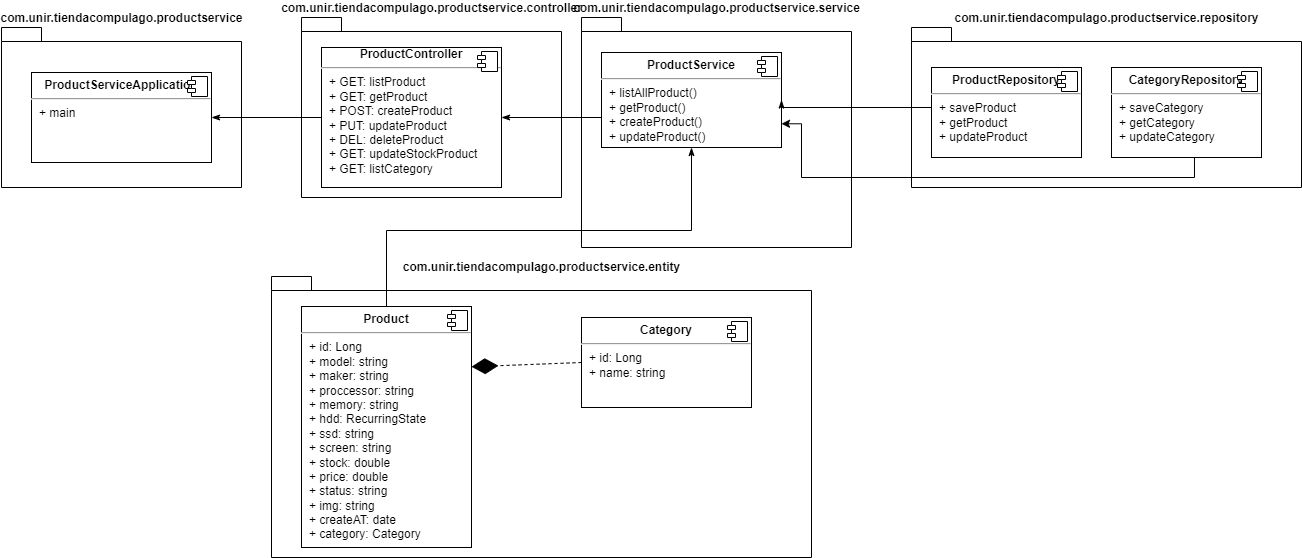

The diagram above was exported from draw.io. Its source (the exported page's mxGraphModel, read from the mxfile embedded in the PNG):
<mxGraphModel dx="868" dy="553" grid="1" gridSize="10" guides="1" tooltips="1" connect="1" arrows="1" fold="1" page="1" pageScale="1" pageWidth="1600" pageHeight="900" math="0" shadow="0">
  <root>
    <mxCell id="oU4NnwHmEACHxK7kArRQ-0" />
    <mxCell id="oU4NnwHmEACHxK7kArRQ-1" parent="oU4NnwHmEACHxK7kArRQ-0" />
    <mxCell id="oU4NnwHmEACHxK7kArRQ-2" value="com.unir.tiendacompulago.productservice.controller" style="shape=folder;fontStyle=1;spacingTop=10;tabWidth=40;tabHeight=14;tabPosition=left;html=1;verticalAlign=bottom;labelPosition=center;verticalLabelPosition=top;align=center;spacingBottom=0;spacingLeft=0;" parent="oU4NnwHmEACHxK7kArRQ-1" vertex="1">
      <mxGeometry x="360" y="30" width="260" height="180" as="geometry" />
    </mxCell>
    <mxCell id="oU4NnwHmEACHxK7kArRQ-3" value="&lt;div style=&quot;text-align: center&quot;&gt;&lt;b&gt;ProductController&lt;/b&gt;&lt;br&gt;&lt;/div&gt;&lt;hr&gt;&lt;p style=&quot;margin: 0px ; margin-left: 8px&quot;&gt;+ GET: listProduct&lt;br&gt;+ GET: getProduct&lt;/p&gt;&lt;p style=&quot;margin: 0px ; margin-left: 8px&quot;&gt;+ POST: createProduct&lt;/p&gt;&lt;p style=&quot;margin: 0px ; margin-left: 8px&quot;&gt;+ PUT: updateProduct&lt;br&gt;&lt;/p&gt;&lt;p style=&quot;margin: 0px ; margin-left: 8px&quot;&gt;+ DEL: deleteProduct&lt;br&gt;&lt;/p&gt;&lt;p style=&quot;margin: 0px ; margin-left: 8px&quot;&gt;+ GET: updateStockProduct&lt;br&gt;&lt;/p&gt;&lt;p style=&quot;margin: 0px ; margin-left: 8px&quot;&gt;+ GET: listCategory&lt;br&gt;&lt;/p&gt;" style="align=left;overflow=fill;html=1;dropTarget=0;" parent="oU4NnwHmEACHxK7kArRQ-1" vertex="1">
      <mxGeometry x="380" y="60" width="180" height="140" as="geometry" />
    </mxCell>
    <mxCell id="oU4NnwHmEACHxK7kArRQ-4" value="" style="shape=component;jettyWidth=8;jettyHeight=4;" parent="oU4NnwHmEACHxK7kArRQ-3" vertex="1">
      <mxGeometry x="1" width="20" height="20" relative="1" as="geometry">
        <mxPoint x="-24" y="4" as="offset" />
      </mxGeometry>
    </mxCell>
    <mxCell id="oU4NnwHmEACHxK7kArRQ-5" value="com.unir.tiendacompulago.productservice.service" style="shape=folder;fontStyle=1;spacingTop=10;tabWidth=40;tabHeight=14;tabPosition=left;html=1;verticalAlign=bottom;labelPosition=center;verticalLabelPosition=top;align=center;spacingBottom=0;spacingLeft=0;" parent="oU4NnwHmEACHxK7kArRQ-1" vertex="1">
      <mxGeometry x="640" y="30" width="270" height="230" as="geometry" />
    </mxCell>
    <mxCell id="oU4NnwHmEACHxK7kArRQ-6" style="edgeStyle=orthogonalEdgeStyle;rounded=0;orthogonalLoop=1;jettySize=auto;html=1;exitX=0;exitY=0.5;exitDx=0;exitDy=0;entryX=1;entryY=0.5;entryDx=0;entryDy=0;startArrow=none;startFill=0;endArrow=classicThin;endFill=1;" parent="oU4NnwHmEACHxK7kArRQ-1" source="oU4NnwHmEACHxK7kArRQ-7" target="oU4NnwHmEACHxK7kArRQ-3" edge="1">
      <mxGeometry relative="1" as="geometry">
        <Array as="points">
          <mxPoint x="660" y="130" />
        </Array>
      </mxGeometry>
    </mxCell>
    <mxCell id="oU4NnwHmEACHxK7kArRQ-7" value="&lt;p style=&quot;margin: 0px ; margin-top: 6px ; text-align: center&quot;&gt;&lt;b&gt;ProductService&lt;/b&gt;&lt;/p&gt;&lt;hr&gt;&lt;p style=&quot;margin: 0px ; margin-left: 8px&quot;&gt;+ listAllProduct()&lt;br&gt;+ getProduct()&lt;/p&gt;&lt;p style=&quot;margin: 0px ; margin-left: 8px&quot;&gt;&lt;span style=&quot;background-color: initial;&quot;&gt;+ createProduct()&lt;/span&gt;&lt;/p&gt;&lt;p style=&quot;margin: 0px ; margin-left: 8px&quot;&gt;+ updateProduct()&lt;span style=&quot;background-color: initial;&quot;&gt;&lt;br&gt;&lt;/span&gt;&lt;/p&gt;" style="align=left;overflow=fill;html=1;dropTarget=0;" parent="oU4NnwHmEACHxK7kArRQ-1" vertex="1">
      <mxGeometry x="660" y="65" width="180" height="95" as="geometry" />
    </mxCell>
    <mxCell id="oU4NnwHmEACHxK7kArRQ-8" value="" style="shape=component;jettyWidth=8;jettyHeight=4;" parent="oU4NnwHmEACHxK7kArRQ-7" vertex="1">
      <mxGeometry x="1" width="20" height="20" relative="1" as="geometry">
        <mxPoint x="-24" y="4" as="offset" />
      </mxGeometry>
    </mxCell>
    <mxCell id="oU4NnwHmEACHxK7kArRQ-9" value="com.unir.tiendacompulago.productservice.repository" style="shape=folder;fontStyle=1;spacingTop=10;tabWidth=40;tabHeight=14;tabPosition=left;html=1;verticalAlign=bottom;labelPosition=center;verticalLabelPosition=top;align=center;spacingBottom=0;spacingLeft=0;" parent="oU4NnwHmEACHxK7kArRQ-1" vertex="1">
      <mxGeometry x="970" y="40" width="390" height="160" as="geometry" />
    </mxCell>
    <mxCell id="oU4NnwHmEACHxK7kArRQ-10" style="edgeStyle=orthogonalEdgeStyle;rounded=0;orthogonalLoop=1;jettySize=auto;html=1;exitX=0;exitY=0.5;exitDx=0;exitDy=0;entryX=1;entryY=0.5;entryDx=0;entryDy=0;startArrow=none;startFill=0;endArrow=classicThin;endFill=1;" parent="oU4NnwHmEACHxK7kArRQ-1" source="oU4NnwHmEACHxK7kArRQ-11" target="oU4NnwHmEACHxK7kArRQ-7" edge="1">
      <mxGeometry relative="1" as="geometry">
        <Array as="points">
          <mxPoint x="990" y="120" />
          <mxPoint x="840" y="120" />
        </Array>
      </mxGeometry>
    </mxCell>
    <mxCell id="oU4NnwHmEACHxK7kArRQ-11" value="&lt;p style=&quot;margin: 0px ; margin-top: 6px ; text-align: center&quot;&gt;&lt;b&gt;ProductRepository&lt;/b&gt;&lt;/p&gt;&lt;hr&gt;&lt;p style=&quot;margin: 0px 0px 0px 8px&quot;&gt;+ saveProduct&lt;br&gt;+ getProduct&lt;/p&gt;&lt;p style=&quot;margin: 0px 0px 0px 8px&quot;&gt;+ updateProduct&lt;/p&gt;" style="align=left;overflow=fill;html=1;dropTarget=0;" parent="oU4NnwHmEACHxK7kArRQ-1" vertex="1">
      <mxGeometry x="990" y="80" width="150" height="90" as="geometry" />
    </mxCell>
    <mxCell id="oU4NnwHmEACHxK7kArRQ-12" value="" style="shape=component;jettyWidth=8;jettyHeight=4;" parent="oU4NnwHmEACHxK7kArRQ-11" vertex="1">
      <mxGeometry x="1" width="20" height="20" relative="1" as="geometry">
        <mxPoint x="-24" y="4" as="offset" />
      </mxGeometry>
    </mxCell>
    <mxCell id="oU4NnwHmEACHxK7kArRQ-13" value="com.unir.tiendacompulago.productservice.entity" style="shape=folder;fontStyle=1;spacingTop=10;tabWidth=40;tabHeight=14;tabPosition=left;html=1;verticalAlign=bottom;labelPosition=center;verticalLabelPosition=top;align=center;spacingBottom=0;spacingLeft=0;" parent="oU4NnwHmEACHxK7kArRQ-1" vertex="1">
      <mxGeometry x="330" y="289" width="540" height="281" as="geometry" />
    </mxCell>
    <mxCell id="oU4NnwHmEACHxK7kArRQ-29" value="com.unir.tiendacompulago.productservice" style="shape=folder;fontStyle=1;spacingTop=10;tabWidth=40;tabHeight=14;tabPosition=left;html=1;verticalAlign=bottom;labelPosition=center;verticalLabelPosition=top;align=center;spacingBottom=0;spacingLeft=0;" parent="oU4NnwHmEACHxK7kArRQ-1" vertex="1">
      <mxGeometry x="60" y="40" width="240" height="160" as="geometry" />
    </mxCell>
    <mxCell id="oU4NnwHmEACHxK7kArRQ-30" value="&lt;p style=&quot;margin: 0px ; margin-top: 6px ; text-align: center&quot;&gt;&lt;b&gt;ProductServiceApplication&lt;/b&gt;&lt;br&gt;&lt;/p&gt;&lt;hr&gt;&lt;p style=&quot;margin: 0px ; margin-left: 8px&quot;&gt;+ main&lt;br&gt;&lt;br&gt;&lt;/p&gt;" style="align=left;overflow=fill;html=1;dropTarget=0;" parent="oU4NnwHmEACHxK7kArRQ-1" vertex="1">
      <mxGeometry x="90" y="85" width="180" height="90" as="geometry" />
    </mxCell>
    <mxCell id="oU4NnwHmEACHxK7kArRQ-31" value="" style="shape=component;jettyWidth=8;jettyHeight=4;" parent="oU4NnwHmEACHxK7kArRQ-30" vertex="1">
      <mxGeometry x="1" width="20" height="20" relative="1" as="geometry">
        <mxPoint x="-24" y="4" as="offset" />
      </mxGeometry>
    </mxCell>
    <mxCell id="oU4NnwHmEACHxK7kArRQ-32" value="" style="endArrow=none;html=1;rounded=0;endFill=0;startArrow=classicThin;startFill=1;entryX=0;entryY=0.5;entryDx=0;entryDy=0;exitX=1;exitY=0.5;exitDx=0;exitDy=0;" parent="oU4NnwHmEACHxK7kArRQ-1" target="oU4NnwHmEACHxK7kArRQ-3" edge="1" source="oU4NnwHmEACHxK7kArRQ-30">
      <mxGeometry width="50" height="50" relative="1" as="geometry">
        <mxPoint x="270" y="105" as="sourcePoint" />
        <mxPoint x="360" y="112" as="targetPoint" />
      </mxGeometry>
    </mxCell>
    <mxCell id="nX89VQqtywNmdF2AdbW6-3" style="edgeStyle=orthogonalEdgeStyle;rounded=0;orthogonalLoop=1;jettySize=auto;html=1;exitX=0.5;exitY=0;exitDx=0;exitDy=0;startArrow=none;startFill=0;endArrow=classicThin;endFill=1;" parent="oU4NnwHmEACHxK7kArRQ-1" source="oU4NnwHmEACHxK7kArRQ-33" target="oU4NnwHmEACHxK7kArRQ-7" edge="1">
      <mxGeometry relative="1" as="geometry">
        <Array as="points">
          <mxPoint x="445" y="243" />
          <mxPoint x="750" y="243" />
        </Array>
      </mxGeometry>
    </mxCell>
    <mxCell id="oU4NnwHmEACHxK7kArRQ-33" value="&lt;p style=&quot;margin: 0px ; margin-top: 6px ; text-align: center&quot;&gt;&lt;b&gt;Product&lt;/b&gt;&lt;/p&gt;&lt;hr&gt;&lt;p style=&quot;margin: 0px ; margin-left: 8px&quot;&gt;+&amp;nbsp;id: Long&lt;br&gt;+ model: string&lt;/p&gt;&lt;p style=&quot;margin: 0px ; margin-left: 8px&quot;&gt;+&amp;nbsp;maker: string&lt;/p&gt;&lt;p style=&quot;margin: 0px ; margin-left: 8px&quot;&gt;+&amp;nbsp;proccessor: string&lt;/p&gt;&lt;p style=&quot;margin: 0px ; margin-left: 8px&quot;&gt;+&amp;nbsp;memory: string&lt;/p&gt;&lt;p style=&quot;margin: 0px ; margin-left: 8px&quot;&gt;+&amp;nbsp;hdd: RecurringState&lt;/p&gt;&lt;p style=&quot;margin: 0px ; margin-left: 8px&quot;&gt;+&amp;nbsp;ssd: string&lt;/p&gt;&lt;p style=&quot;margin: 0px ; margin-left: 8px&quot;&gt;+&amp;nbsp;screen: string&lt;br&gt;&lt;/p&gt;&lt;p style=&quot;margin: 0px ; margin-left: 8px&quot;&gt;+&amp;nbsp;stock: double&lt;br&gt;&lt;/p&gt;&lt;p style=&quot;margin: 0px ; margin-left: 8px&quot;&gt;+ price: double&lt;br&gt;&lt;/p&gt;&lt;p style=&quot;margin: 0px ; margin-left: 8px&quot;&gt;+&amp;nbsp;status: string&lt;br&gt;&lt;/p&gt;&lt;p style=&quot;margin: 0px ; margin-left: 8px&quot;&gt;+&amp;nbsp;img: string&lt;br&gt;&lt;/p&gt;&lt;p style=&quot;margin: 0px ; margin-left: 8px&quot;&gt;+&amp;nbsp;createAT: date&lt;br&gt;&lt;/p&gt;&lt;p style=&quot;margin: 0px ; margin-left: 8px&quot;&gt;+&amp;nbsp;category: Category&lt;br&gt;&lt;/p&gt;" style="align=left;overflow=fill;html=1;dropTarget=0;" parent="oU4NnwHmEACHxK7kArRQ-1" vertex="1">
      <mxGeometry x="360" y="319" width="170" height="241" as="geometry" />
    </mxCell>
    <mxCell id="oU4NnwHmEACHxK7kArRQ-34" value="" style="shape=component;jettyWidth=8;jettyHeight=4;" parent="oU4NnwHmEACHxK7kArRQ-33" vertex="1">
      <mxGeometry x="1" width="20" height="20" relative="1" as="geometry">
        <mxPoint x="-24" y="4" as="offset" />
      </mxGeometry>
    </mxCell>
    <mxCell id="gijp5rvCAzCeH01zUCe4-0" value="&lt;p style=&quot;margin: 0px ; margin-top: 6px ; text-align: center&quot;&gt;&lt;b&gt;Category&lt;/b&gt;&lt;br&gt;&lt;/p&gt;&lt;hr&gt;&lt;p style=&quot;margin: 0px ; margin-left: 8px&quot;&gt;+ id: Long&lt;br&gt;&lt;/p&gt;&lt;p style=&quot;margin: 0px ; margin-left: 8px&quot;&gt;+ name: string&lt;br&gt;&lt;/p&gt;" style="align=left;overflow=fill;html=1;dropTarget=0;" parent="oU4NnwHmEACHxK7kArRQ-1" vertex="1">
      <mxGeometry x="640" y="330" width="170" height="90" as="geometry" />
    </mxCell>
    <mxCell id="gijp5rvCAzCeH01zUCe4-1" value="" style="shape=component;jettyWidth=8;jettyHeight=4;" parent="gijp5rvCAzCeH01zUCe4-0" vertex="1">
      <mxGeometry x="1" width="20" height="20" relative="1" as="geometry">
        <mxPoint x="-24" y="4" as="offset" />
      </mxGeometry>
    </mxCell>
    <mxCell id="6YxI9ZzyCNsl4Pa3-0Km-0" value="" style="endArrow=diamondThin;endFill=1;endSize=24;html=1;rounded=0;dashed=1;exitX=0;exitY=0.5;exitDx=0;exitDy=0;entryX=1;entryY=0.25;entryDx=0;entryDy=0;" parent="oU4NnwHmEACHxK7kArRQ-1" source="gijp5rvCAzCeH01zUCe4-0" target="oU4NnwHmEACHxK7kArRQ-33" edge="1">
      <mxGeometry width="160" relative="1" as="geometry">
        <mxPoint x="390" y="409" as="sourcePoint" />
        <mxPoint x="550" y="409" as="targetPoint" />
      </mxGeometry>
    </mxCell>
    <mxCell id="nmwiT1yq1sRWLsMoBevc-1" style="edgeStyle=elbowEdgeStyle;rounded=0;orthogonalLoop=1;jettySize=auto;html=1;entryX=0;entryY=0.5;entryDx=0;entryDy=0;" parent="oU4NnwHmEACHxK7kArRQ-1" edge="1">
      <mxGeometry relative="1" as="geometry">
        <mxPoint x="660" y="225" as="sourcePoint" />
        <mxPoint x="660" y="225" as="targetPoint" />
      </mxGeometry>
    </mxCell>
    <mxCell id="luDWWftVmYPztJNwjP2K-2" style="edgeStyle=elbowEdgeStyle;rounded=0;orthogonalLoop=1;jettySize=auto;html=1;exitX=0.5;exitY=1;exitDx=0;exitDy=0;startArrow=classicThin;startFill=1;endArrow=classicThin;endFill=1;" parent="oU4NnwHmEACHxK7kArRQ-1" edge="1">
      <mxGeometry relative="1" as="geometry">
        <mxPoint x="981.5" y="260" as="sourcePoint" />
        <mxPoint x="982" y="260" as="targetPoint" />
      </mxGeometry>
    </mxCell>
    <mxCell id="ConH1URZnzbq35ElmD0U-4" value="" style="edgeStyle=orthogonalEdgeStyle;rounded=0;orthogonalLoop=1;jettySize=auto;html=1;entryX=1;entryY=0.75;entryDx=0;entryDy=0;exitX=0.553;exitY=1;exitDx=0;exitDy=0;exitPerimeter=0;" edge="1" parent="oU4NnwHmEACHxK7kArRQ-1" source="ConH1URZnzbq35ElmD0U-2" target="oU4NnwHmEACHxK7kArRQ-7">
      <mxGeometry relative="1" as="geometry">
        <Array as="points">
          <mxPoint x="1253" y="190" />
          <mxPoint x="860" y="190" />
          <mxPoint x="860" y="136" />
        </Array>
      </mxGeometry>
    </mxCell>
    <mxCell id="ConH1URZnzbq35ElmD0U-2" value="&lt;p style=&quot;margin: 0px ; margin-top: 6px ; text-align: center&quot;&gt;&lt;b&gt;CategoryRepository&lt;/b&gt;&lt;/p&gt;&lt;hr&gt;&lt;p style=&quot;margin: 0px 0px 0px 8px&quot;&gt;+ saveCategory&lt;br&gt;+ getCategory&lt;/p&gt;&lt;p style=&quot;margin: 0px 0px 0px 8px&quot;&gt;+ updateCategory&lt;/p&gt;" style="align=left;overflow=fill;html=1;dropTarget=0;" vertex="1" parent="oU4NnwHmEACHxK7kArRQ-1">
      <mxGeometry x="1170" y="80" width="150" height="90" as="geometry" />
    </mxCell>
    <mxCell id="ConH1URZnzbq35ElmD0U-3" value="" style="shape=component;jettyWidth=8;jettyHeight=4;" vertex="1" parent="ConH1URZnzbq35ElmD0U-2">
      <mxGeometry x="1" width="20" height="20" relative="1" as="geometry">
        <mxPoint x="-24" y="4" as="offset" />
      </mxGeometry>
    </mxCell>
  </root>
</mxGraphModel>